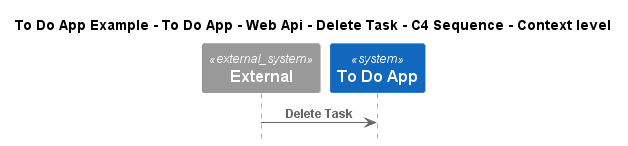

The diagram above was rendered by PlantUML. Its source (embedded in the PNG):
@startuml
!include ..\..\..\..\..\..\..\.c4s\C4_Sequence.puml

title To Do App Example - To Do App - Web Api - Delete Task - C4 Sequence - Context level

System_Ext(C4InterFlow.SoftwareSystems.ExternalSystem, "External", "")
System(ToDoAppExample.SoftwareSystems.ToDoApp, "To Do App", "")

Rel(C4InterFlow.SoftwareSystems.ExternalSystem, ToDoAppExample.SoftwareSystems.ToDoApp, "Delete Task")


@enduml